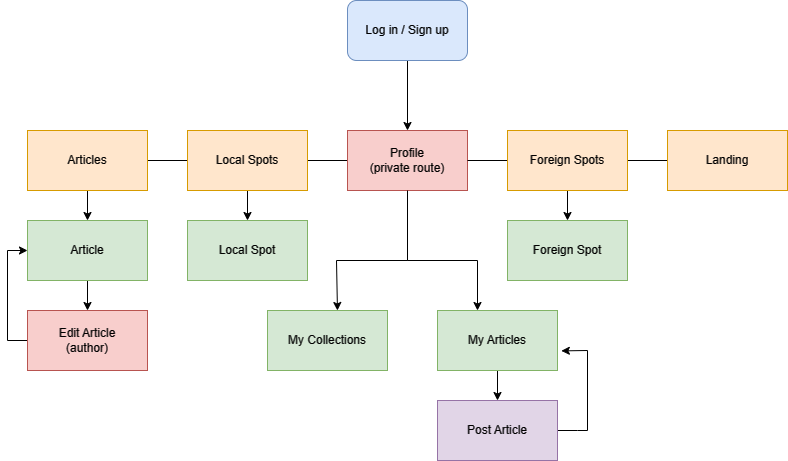

The diagram above was exported from draw.io. Its source (the exported page's mxGraphModel, read from the mxfile embedded in the PNG):
<mxGraphModel dx="1360" dy="895" grid="1" gridSize="10" guides="1" tooltips="1" connect="1" arrows="1" fold="1" page="1" pageScale="1" pageWidth="900" pageHeight="900" background="none" math="0" shadow="0">
  <root>
    <mxCell id="0" />
    <mxCell id="1" parent="0" />
    <mxCell id="2NIL3Hw8_DrWvQJTmDNP-8" value="" style="edgeStyle=orthogonalEdgeStyle;rounded=0;orthogonalLoop=1;jettySize=auto;html=1;endArrow=none;endFill=0;" edge="1" parent="1" source="2NIL3Hw8_DrWvQJTmDNP-1" target="2NIL3Hw8_DrWvQJTmDNP-7">
      <mxGeometry relative="1" as="geometry" />
    </mxCell>
    <mxCell id="2NIL3Hw8_DrWvQJTmDNP-32" style="edgeStyle=orthogonalEdgeStyle;rounded=0;orthogonalLoop=1;jettySize=auto;html=1;" edge="1" parent="1">
      <mxGeometry relative="1" as="geometry">
        <mxPoint x="530" y="530" as="targetPoint" />
        <mxPoint x="460" y="380" as="sourcePoint" />
        <Array as="points">
          <mxPoint x="460" y="480" />
          <mxPoint x="530" y="480" />
        </Array>
      </mxGeometry>
    </mxCell>
    <mxCell id="2NIL3Hw8_DrWvQJTmDNP-1" value="Profile&lt;div&gt;(private route)&lt;/div&gt;" style="rounded=0;whiteSpace=wrap;html=1;fillColor=#f8cecc;strokeColor=#b85450;" vertex="1" parent="1">
      <mxGeometry x="400" y="350" width="120" height="60" as="geometry" />
    </mxCell>
    <mxCell id="2NIL3Hw8_DrWvQJTmDNP-6" value="" style="edgeStyle=orthogonalEdgeStyle;rounded=0;orthogonalLoop=1;jettySize=auto;html=1;" edge="1" parent="1" source="2NIL3Hw8_DrWvQJTmDNP-2" target="2NIL3Hw8_DrWvQJTmDNP-1">
      <mxGeometry relative="1" as="geometry" />
    </mxCell>
    <mxCell id="2NIL3Hw8_DrWvQJTmDNP-2" value="Log in / Sign up" style="rounded=1;whiteSpace=wrap;html=1;fillColor=#dae8fc;strokeColor=#6c8ebf;" vertex="1" parent="1">
      <mxGeometry x="400" y="220" width="120" height="60" as="geometry" />
    </mxCell>
    <mxCell id="2NIL3Hw8_DrWvQJTmDNP-12" value="" style="edgeStyle=orthogonalEdgeStyle;rounded=0;orthogonalLoop=1;jettySize=auto;html=1;endArrow=none;endFill=0;" edge="1" parent="1" source="2NIL3Hw8_DrWvQJTmDNP-7" target="2NIL3Hw8_DrWvQJTmDNP-11">
      <mxGeometry relative="1" as="geometry" />
    </mxCell>
    <mxCell id="2NIL3Hw8_DrWvQJTmDNP-18" value="" style="edgeStyle=orthogonalEdgeStyle;rounded=0;orthogonalLoop=1;jettySize=auto;html=1;endArrow=classic;endFill=1;" edge="1" parent="1" source="2NIL3Hw8_DrWvQJTmDNP-7" target="2NIL3Hw8_DrWvQJTmDNP-17">
      <mxGeometry relative="1" as="geometry" />
    </mxCell>
    <mxCell id="2NIL3Hw8_DrWvQJTmDNP-7" value="Local Spots" style="rounded=0;whiteSpace=wrap;html=1;fillColor=#ffe6cc;strokeColor=#d79b00;" vertex="1" parent="1">
      <mxGeometry x="240" y="350" width="120" height="60" as="geometry" />
    </mxCell>
    <mxCell id="2NIL3Hw8_DrWvQJTmDNP-10" value="" style="edgeStyle=orthogonalEdgeStyle;rounded=0;orthogonalLoop=1;jettySize=auto;html=1;endArrow=none;endFill=0;" edge="1" parent="1" source="2NIL3Hw8_DrWvQJTmDNP-9" target="2NIL3Hw8_DrWvQJTmDNP-1">
      <mxGeometry relative="1" as="geometry" />
    </mxCell>
    <mxCell id="2NIL3Hw8_DrWvQJTmDNP-14" value="" style="edgeStyle=orthogonalEdgeStyle;rounded=0;orthogonalLoop=1;jettySize=auto;html=1;endArrow=none;endFill=0;" edge="1" parent="1" source="2NIL3Hw8_DrWvQJTmDNP-9" target="2NIL3Hw8_DrWvQJTmDNP-13">
      <mxGeometry relative="1" as="geometry" />
    </mxCell>
    <mxCell id="2NIL3Hw8_DrWvQJTmDNP-19" value="" style="edgeStyle=orthogonalEdgeStyle;rounded=0;orthogonalLoop=1;jettySize=auto;html=1;" edge="1" parent="1" source="2NIL3Hw8_DrWvQJTmDNP-9" target="2NIL3Hw8_DrWvQJTmDNP-15">
      <mxGeometry relative="1" as="geometry" />
    </mxCell>
    <mxCell id="2NIL3Hw8_DrWvQJTmDNP-9" value="Foreign Spots" style="rounded=0;whiteSpace=wrap;html=1;fillColor=#ffe6cc;strokeColor=#d79b00;" vertex="1" parent="1">
      <mxGeometry x="560" y="350" width="120" height="60" as="geometry" />
    </mxCell>
    <mxCell id="2NIL3Hw8_DrWvQJTmDNP-21" value="" style="edgeStyle=orthogonalEdgeStyle;rounded=0;orthogonalLoop=1;jettySize=auto;html=1;" edge="1" parent="1" source="2NIL3Hw8_DrWvQJTmDNP-11" target="2NIL3Hw8_DrWvQJTmDNP-20">
      <mxGeometry relative="1" as="geometry" />
    </mxCell>
    <mxCell id="2NIL3Hw8_DrWvQJTmDNP-11" value="Articles" style="rounded=0;whiteSpace=wrap;html=1;fillColor=#ffe6cc;strokeColor=#d79b00;" vertex="1" parent="1">
      <mxGeometry x="80" y="350" width="120" height="60" as="geometry" />
    </mxCell>
    <mxCell id="2NIL3Hw8_DrWvQJTmDNP-13" value="Landing" style="rounded=0;whiteSpace=wrap;html=1;fillColor=#ffe6cc;strokeColor=#d79b00;" vertex="1" parent="1">
      <mxGeometry x="720" y="350" width="120" height="60" as="geometry" />
    </mxCell>
    <mxCell id="2NIL3Hw8_DrWvQJTmDNP-15" value="Foreign Spot" style="rounded=0;whiteSpace=wrap;html=1;fillColor=#d5e8d4;strokeColor=#82b366;" vertex="1" parent="1">
      <mxGeometry x="560" y="440" width="120" height="60" as="geometry" />
    </mxCell>
    <mxCell id="2NIL3Hw8_DrWvQJTmDNP-17" value="Local Spot" style="rounded=0;whiteSpace=wrap;html=1;fillColor=#d5e8d4;strokeColor=#82b366;" vertex="1" parent="1">
      <mxGeometry x="240" y="440" width="120" height="60" as="geometry" />
    </mxCell>
    <mxCell id="2NIL3Hw8_DrWvQJTmDNP-23" value="" style="edgeStyle=orthogonalEdgeStyle;rounded=0;orthogonalLoop=1;jettySize=auto;html=1;" edge="1" parent="1" source="2NIL3Hw8_DrWvQJTmDNP-20" target="2NIL3Hw8_DrWvQJTmDNP-22">
      <mxGeometry relative="1" as="geometry" />
    </mxCell>
    <mxCell id="2NIL3Hw8_DrWvQJTmDNP-20" value="Article" style="rounded=0;whiteSpace=wrap;html=1;fillColor=#d5e8d4;strokeColor=#82b366;" vertex="1" parent="1">
      <mxGeometry x="80" y="440" width="120" height="60" as="geometry" />
    </mxCell>
    <mxCell id="2NIL3Hw8_DrWvQJTmDNP-24" style="edgeStyle=orthogonalEdgeStyle;rounded=0;orthogonalLoop=1;jettySize=auto;html=1;entryX=0;entryY=0.5;entryDx=0;entryDy=0;" edge="1" parent="1" source="2NIL3Hw8_DrWvQJTmDNP-22" target="2NIL3Hw8_DrWvQJTmDNP-20">
      <mxGeometry relative="1" as="geometry">
        <mxPoint x="60" y="470" as="targetPoint" />
        <Array as="points">
          <mxPoint x="60" y="560" />
          <mxPoint x="60" y="470" />
        </Array>
      </mxGeometry>
    </mxCell>
    <mxCell id="2NIL3Hw8_DrWvQJTmDNP-22" value="&lt;div&gt;Edit Article&lt;/div&gt;&lt;div&gt;(author)&lt;/div&gt;" style="rounded=0;whiteSpace=wrap;html=1;fillColor=#f8cecc;strokeColor=#b85450;" vertex="1" parent="1">
      <mxGeometry x="80" y="530" width="120" height="60" as="geometry" />
    </mxCell>
    <mxCell id="2NIL3Hw8_DrWvQJTmDNP-40" value="" style="edgeStyle=orthogonalEdgeStyle;rounded=0;orthogonalLoop=1;jettySize=auto;html=1;" edge="1" parent="1" source="2NIL3Hw8_DrWvQJTmDNP-27" target="2NIL3Hw8_DrWvQJTmDNP-39">
      <mxGeometry relative="1" as="geometry" />
    </mxCell>
    <mxCell id="2NIL3Hw8_DrWvQJTmDNP-27" value="My Articles" style="rounded=0;whiteSpace=wrap;html=1;fillColor=#d5e8d4;strokeColor=#82b366;" vertex="1" parent="1">
      <mxGeometry x="490" y="530" width="120" height="60" as="geometry" />
    </mxCell>
    <mxCell id="2NIL3Hw8_DrWvQJTmDNP-30" value="My Collections" style="rounded=0;whiteSpace=wrap;html=1;fillColor=#d5e8d4;strokeColor=#82b366;" vertex="1" parent="1">
      <mxGeometry x="320" y="530" width="120" height="60" as="geometry" />
    </mxCell>
    <mxCell id="2NIL3Hw8_DrWvQJTmDNP-36" style="edgeStyle=orthogonalEdgeStyle;rounded=0;orthogonalLoop=1;jettySize=auto;html=1;entryX=0.583;entryY=0;entryDx=0;entryDy=0;entryPerimeter=0;" edge="1" parent="1" target="2NIL3Hw8_DrWvQJTmDNP-30">
      <mxGeometry relative="1" as="geometry">
        <mxPoint x="460" y="410" as="sourcePoint" />
        <mxPoint x="389.24" y="528.5600000000001" as="targetPoint" />
        <Array as="points">
          <mxPoint x="460" y="480" />
          <mxPoint x="389" y="480" />
          <mxPoint x="389" y="530" />
        </Array>
      </mxGeometry>
    </mxCell>
    <mxCell id="2NIL3Hw8_DrWvQJTmDNP-45" style="rounded=0;orthogonalLoop=1;jettySize=auto;html=1;entryX=1.032;entryY=0.673;entryDx=0;entryDy=0;entryPerimeter=0;" edge="1" parent="1" target="2NIL3Hw8_DrWvQJTmDNP-27">
      <mxGeometry relative="1" as="geometry">
        <mxPoint x="640" y="550" as="targetPoint" />
        <mxPoint x="640" y="650" as="sourcePoint" />
        <Array as="points">
          <mxPoint x="640" y="570" />
        </Array>
      </mxGeometry>
    </mxCell>
    <mxCell id="2NIL3Hw8_DrWvQJTmDNP-46" style="edgeStyle=orthogonalEdgeStyle;rounded=0;orthogonalLoop=1;jettySize=auto;html=1;strokeWidth=1;endArrow=none;endFill=0;" edge="1" parent="1" source="2NIL3Hw8_DrWvQJTmDNP-39">
      <mxGeometry relative="1" as="geometry">
        <mxPoint x="640" y="650.0000000000001" as="targetPoint" />
      </mxGeometry>
    </mxCell>
    <mxCell id="2NIL3Hw8_DrWvQJTmDNP-39" value="&lt;div&gt;Post Article&lt;/div&gt;" style="rounded=0;whiteSpace=wrap;html=1;fillColor=#e1d5e7;strokeColor=#9673a6;" vertex="1" parent="1">
      <mxGeometry x="490" y="620" width="120" height="60" as="geometry" />
    </mxCell>
  </root>
</mxGraphModel>